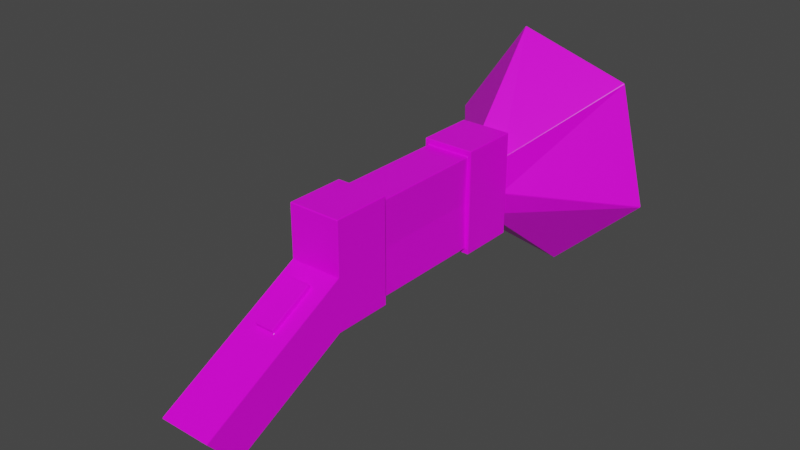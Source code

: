 # Source: RepairTool.blend  (saved by Blender 2.93.21; exported with 4.5.12 LTS)
import bpy
from mathutils import Matrix  # noqa: F401  (used for matrix-valued properties, if any)

bpy.ops.wm.read_factory_settings(use_empty=True)
scene = bpy.context.scene
scene.name = 'Scene'

# ---- collections
col_collection = bpy.data.collections.new('Collection'); scene.collection.children.link(col_collection)

# ---- images (referenced by path relative to the original .blend; pixels are not part of the script)
import os
ASSET_DIR = os.environ.get("B2B_ASSET_DIR", "")  # directory of the original .blend (textures are referenced by path, not embedded)
HERE = os.path.dirname(os.path.abspath(__file__))  # packed textures are extracted next to this script under _unpacked/

def load_image(name, relpath, width, height, colorspace="sRGB"):
    """Load a texture the original file referenced (path relative to the .blend, or extracted next to this script)."""
    p = next((c for c in (os.path.join(HERE, relpath), os.path.join(ASSET_DIR, relpath)) if relpath and os.path.exists(c)), "")
    if p:
        img = bpy.data.images.load(p, check_existing=True)
        img.name = name
    else:  # same state as the original file: an image datablock whose file is absent (Cycles renders it pink)
        img = bpy.data.images.new(name, width, height)
        img.source = "FILE"
        img.filepath = "//" + (relpath or name)
    img.colorspace_settings.name = colorspace
    return img
img_bugcolorpallete_png = load_image('BugColorPallete.png', 'Textures/BugColorPallete.png', 1024, 1024, 'sRGB')

# ---- materials (node trees are filled in below, after node groups)
mat_material = bpy.data.materials.new('Material')
mat_material.alpha_threshold = 0.0
mat_material.use_transparent_shadow = False
mat_material.line_color = (0.0, 0.0, 0.0, 1.0)

# ---- material node trees
mat_material.use_nodes = True; mat_material.node_tree.nodes.clear()
_N = mat_material.node_tree.nodes; _L = mat_material.node_tree.links
n0 = _N.new('ShaderNodeOutputMaterial'); n0.name = 'Material Output'; n0.location = (300, 300)
n1 = _N.new('ShaderNodeBsdfPrincipled'); n1.name = 'Principled BSDF'; n1.location = (10, 300)
n1.distribution = 'GGX'
n1.subsurface_method = 'BURLEY'
n1.inputs[2].default_value = 0.4
n1.inputs[3].default_value = 1.45
n1.inputs[27].default_value = (0.0, 0.0, 0.0, 1.0)
n1.inputs[28].default_value = 1.0
n2 = _N.new('ShaderNodeTexImage'); n2.name = 'Image Texture'; n2.location = (-354, 139)
n2.image = img_bugcolorpallete_png
n2.interpolation = 'Closest'
_L.new(n1.outputs[0], n0.inputs[0])
_L.new(n2.outputs[0], n1.inputs[0])
n0.is_active_output = True

# ---- world
world_world = bpy.data.worlds.new('World'); scene.world = world_world
world_world.use_nodes = True; world_world.node_tree.nodes.clear()
_N = world_world.node_tree.nodes; _L = world_world.node_tree.links
n0 = _N.new('ShaderNodeOutputWorld'); n0.name = 'World Output'; n0.location = (300, 300)
n1 = _N.new('ShaderNodeBackground'); n1.name = 'Background'; n1.location = (10, 300)
n1.inputs[0].default_value = (0.05088, 0.05088, 0.05088, 1.0)
_L.new(n1.outputs[0], n0.inputs[0])
n0.is_active_output = True
world_world.color = (0.05088, 0.05088, 0.05088)
world_world.use_sun_shadow = False
world_world.sun_shadow_jitter_overblur = 0.0

# ---- meshes
me_cube_003 = bpy.data.meshes.new('Cube.003')
me_cube_003.from_pydata([(-0.73, -1.635, -0.8231), (-0.73, -1.635, 0.8231), (-0.73, 1.635, -0.8231), (-0.73, 1.635, 0.8231), (0.73, -1.635, -0.8231), (0.73, -1.635, 0.8231), (0.73, 1.635, -0.8231), (0.73, 1.635, 0.8231), (-0.2722, -1.847, -0.1261), (-0.73, 1.635, 0.0), (0.73, 1.635, 0.0), (0.2722, -1.847, -0.1261), (0.2722, -2.451, -0.4848), (0.73, -3.291, -1.776), (-0.73, -3.291, -1.776), (-0.2722, -2.451, -0.4848), (0.73, -1.635, 0.0), (-0.73, -1.635, 0.0), (0.73, -3.7, -1.226), (-0.73, -3.7, -1.226), (0.2722, -1.879, -0.05629), (-0.2722, -1.879, -0.05629), (0.2722, -2.483, -0.415), (-0.2722, -2.483, -0.415), (3.046, 3.163, -0.5135), (2.302, 3.113, 1.28), (-0.6352, 3.113, 1.775), (-2.843, 3.338, 0.1556), (-1.829, 3.065, -1.521), (0.6352, 3.113, -1.775), (3.293, 3.064, -0.5553), (2.49, 3.011, 1.375), (-0.7272, 3.012, 1.908), (-3.115, 3.251, 0.183), (-2.004, 2.962, -1.622), (0.7134, 3.011, -1.91), (0.5227, 1.591, -0.114), (0.1446, 1.591, -0.404), (0.5043, 1.591, 0.2913), (-0.1446, 1.591, 0.404), (-0.5808, 1.591, 0.0318), (-0.4266, 1.591, -0.3549), (0.2073, 1.591, -0.5716), (0.6302, 1.591, -0.1605), (0.627, 1.591, 0.4151), (-0.2254, 1.591, 0.5749), (-0.6065, 1.591, 0.05127), (-0.6239, 1.591, -0.4973), (-0.6646, 1.591, -0.3958), (-0.09373, 1.237, -0.04984), (-0.09373, 1.237, 0.04984), (-0.1132, 2.102, -0.06022), (-0.1132, 2.102, 0.06022), (0.09373, 1.237, -0.04984), (0.09373, 1.237, 0.04984), (0.1132, 2.102, -0.06022), (0.1132, 2.102, 0.06022), (-0.1742, 3.229, 0.09263), (-0.1742, 3.229, -0.09263), (0.1742, 3.229, -0.09263), (0.1742, 3.229, 0.09263), (0.127, 2.356, -0.06751), (0.1239, 2.299, -0.06589), (0.1392, 2.581, -0.07399), (0.1361, 2.525, -0.07237), (0.1513, 2.806, -0.08047), (0.1483, 2.75, -0.07885), (0.1635, 3.032, -0.08696), (0.1605, 2.976, -0.08534), (0.1605, 2.976, 0.08534), (0.1635, 3.032, 0.08696), (0.1483, 2.75, 0.07885), (0.1513, 2.806, 0.08047), (0.1361, 2.525, 0.07237), (0.1392, 2.581, 0.07399), (0.1239, 2.299, 0.06589), (0.127, 2.356, 0.06751), (-0.127, 2.356, -0.06751), (-0.1239, 2.299, -0.06589), (-0.1392, 2.581, -0.07399), (-0.1361, 2.525, -0.07237), (-0.1513, 2.806, -0.08047), (-0.1483, 2.75, -0.07885), (-0.1635, 3.032, -0.08696), (-0.1605, 2.976, -0.08534), (-0.1605, 2.976, 0.08534), (-0.1635, 3.032, 0.08696), (-0.1483, 2.75, 0.07885), (-0.1513, 2.806, 0.08047), (-0.1361, 2.525, 0.07237), (-0.1392, 2.581, 0.07399), (-0.1239, 2.299, 0.06589), (-0.127, 2.356, 0.06751), (-0.2333, 2.275, 0.1241), (-0.239, 2.381, 0.1271), (-0.239, 2.381, -0.1271), (-0.2333, 2.275, -0.1241), (-0.2389, 2.504, 0.127), (-0.2443, 2.602, 0.1299), (-0.2443, 2.602, -0.1299), (-0.2389, 2.504, -0.127), (-0.2812, 2.725, 0.1495), (-0.287, 2.832, 0.1526), (-0.287, 2.832, -0.1526), (-0.2812, 2.725, -0.1495), (-0.2743, 2.956, 0.1459), (-0.2795, 3.052, 0.1486), (-0.2795, 3.052, -0.1486), (-0.2743, 2.956, -0.1459), (0.2333, 2.275, 0.1241), (0.239, 2.381, 0.1271), (0.2389, 2.504, 0.127), (0.2443, 2.602, 0.1299), (0.2812, 2.725, 0.1495), (0.287, 2.832, 0.1526), (0.2743, 2.956, 0.1459), (0.2795, 3.052, 0.1486), (0.239, 2.381, -0.1271), (0.2333, 2.275, -0.1241), (0.2443, 2.602, -0.1299), (0.2389, 2.504, -0.127), (0.287, 2.832, -0.1526), (0.2812, 2.725, -0.1495), (0.2795, 3.052, -0.1486), (0.2743, 2.956, -0.1459), (-0.73, 0.8173, -0.8231), (-0.73, -0.8173, -0.8231), (-0.73, -0.8173, 0.8231), (-0.73, 0.8173, 0.8231), (0.73, -0.8173, -0.8231), (0.73, 0.8173, -0.8231), (0.73, 0.8173, 0.8231), (0.73, -0.8173, 0.8231), (0.73, 0.8173, 0.0), (0.73, -0.8173, 0.0), (-0.73, -0.8173, 0.0), (-0.73, 0.8173, 0.0), (-0.6378, 0.8173, -0.7308), (-0.6378, -5.96e-08, -0.7308), (-0.6378, -0.8173, -0.7308), (-0.6378, -0.8173, 0.7308), (-0.6378, 5.96e-08, 0.7308), (-0.6378, 0.8173, 0.7308), (0.6378, -0.8173, -0.7308), (0.6378, 5.96e-08, -0.7308), (0.6378, 0.8173, -0.7308), (0.6378, 0.8173, 0.7308), (0.6378, -5.96e-08, 0.7308), (0.6378, -0.8173, 0.7308), (0.5996, 0.8173, 0.0), (0.5996, -5.96e-08, 0.0), (0.5996, -0.8173, 0.0), (-0.5996, -0.8173, 0.0), (-0.5996, 5.96e-08, 0.0), (-0.5996, 0.8173, 0.0)], [], [(136, 128, 3, 9), (9, 3, 7, 10), (134, 132, 5, 16), (16, 5, 1, 17), (126, 129, 4, 0), (132, 127, 1, 5), (8, 15, 23, 21), (129, 134, 16, 4), (2, 9, 10, 6), (125, 136, 9, 2), (13, 18, 19, 14), (17, 0, 14, 19), (0, 4, 13, 14), (4, 16, 18, 13), (8, 11, 16, 17), (12, 15, 19, 18), (15, 8, 17, 19), (11, 12, 18, 16), (20, 21, 23, 22), (11, 8, 21, 20), (12, 11, 20, 22), (15, 12, 22, 23), (29, 37, 36, 24), (25, 24, 36, 38), (26, 25, 38, 39), (40, 27, 26, 39), (41, 28, 27, 40), (37, 29, 28, 41), (30, 43, 42, 35), (43, 30, 31, 44), (44, 31, 32, 45), (32, 33, 46, 45), (33, 34, 47, 48, 46), (34, 35, 42, 47), (29, 24, 30, 35), (24, 25, 31, 30), (25, 26, 32, 31), (26, 27, 33, 32), (27, 28, 34, 33), (28, 29, 35, 34), (40, 39, 38, 36, 37, 41, 48, 47, 42, 43, 44, 45, 46), (40, 46, 48, 41), (49, 50, 52, 51), (86, 70, 60, 57), (55, 56, 54, 53), (53, 54, 50, 49), (51, 55, 53, 49), (56, 52, 50, 54), (58, 57, 60, 59), (70, 67, 59, 60), (88, 72, 69, 85), (77, 92, 89, 80), (79, 90, 87, 82), (81, 88, 85, 84), (83, 86, 57, 58), (51, 52, 91, 78), (52, 56, 75, 91), (92, 76, 73, 89), (90, 74, 71, 87), (76, 61, 64, 73), (74, 63, 66, 71), (72, 65, 68, 69), (67, 83, 58, 59), (55, 51, 78, 62), (61, 77, 80, 64), (63, 79, 82, 66), (65, 81, 84, 68), (79, 63, 119, 99), (65, 72, 114, 121), (76, 92, 94, 110), (62, 78, 96, 118), (78, 91, 93, 96), (73, 64, 120, 111), (63, 74, 112, 119), (84, 85, 105, 108), (77, 61, 117, 95), (92, 77, 95, 94), (75, 62, 118, 109), (85, 69, 115, 105), (61, 76, 110, 117), (86, 83, 107, 106), (70, 86, 106, 116), (68, 84, 108, 124), (56, 55, 62, 75), (94, 95, 96, 93), (98, 99, 100, 97), (102, 103, 104, 101), (106, 107, 108, 105), (110, 94, 93, 109), (112, 98, 97, 111), (114, 102, 101, 113), (116, 106, 105, 115), (95, 117, 118, 96), (99, 119, 120, 100), (103, 121, 122, 104), (107, 123, 124, 108), (117, 110, 109, 118), (119, 112, 111, 120), (121, 114, 113, 122), (123, 116, 115, 124), (91, 75, 109, 93), (71, 66, 122, 113), (90, 79, 99, 98), (67, 70, 116, 123), (64, 80, 100, 120), (74, 90, 98, 112), (69, 68, 124, 115), (80, 89, 97, 100), (81, 65, 121, 103), (89, 73, 111, 97), (88, 81, 103, 102), (66, 82, 104, 122), (72, 88, 102, 114), (83, 67, 123, 107), (87, 71, 113, 101), (82, 87, 101, 104), (0, 17, 135, 126), (125, 130, 145, 137), (136, 125, 137, 154), (6, 10, 133, 130), (133, 131, 146, 149), (134, 129, 143, 151), (7, 3, 128, 131), (135, 127, 140, 152), (127, 132, 148, 140), (2, 6, 130, 125), (129, 126, 139, 143), (132, 134, 151, 148), (10, 7, 131, 133), (126, 135, 152, 139), (128, 136, 154, 142), (17, 1, 127, 135), (130, 133, 149, 145), (131, 128, 142, 146), (139, 152, 153, 138), (138, 153, 154, 137), (145, 149, 150, 144), (144, 150, 151, 143), (146, 142, 141, 147), (147, 141, 140, 148), (137, 145, 144, 138), (138, 144, 143, 139), (149, 146, 147, 150), (150, 147, 148, 151), (152, 140, 141, 153), (153, 141, 142, 154)])
_uv = me_cube_003.uv_layers.new(name='UVMap')
_uv.uv.foreach_set('vector', [0.1218, 0.1218, 0.1218, 0.1218, 0.1218, 0.1218, 0.1218, 0.1218, 0.1218, 0.1218, 0.1218, 0.1218, 0.1218, 0.1218, 0.1218, 0.1218, 0.1218, 0.1218, 0.1218, 0.1218, 0.1218, 0.1218, 0.1218, 0.1218, 0.1218, 0.1218, 0.1218, 0.1218, 0.1218, 0.1218, 0.1218, 0.1218, 0.1218, 0.1218, 0.1218, 0.1218, 0.1218, 0.1218, 0.1218, 0.1218, 0.1218, 0.1218, 0.1218, 0.1218, 0.1218, 0.1218, 0.1218, 0.1218, 0.128, 0.5744, 0.128, 0.5744, 0.128, 0.5744, 0.128, 0.5744, 0.1218, 0.1218, 0.1218, 0.1218, 0.1218, 0.1218, 0.1218, 0.1218, 0.1218, 0.1218, 0.1218, 0.1218, 0.1218, 0.1218, 0.1218, 0.1218, 0.1218, 0.1218, 0.1218, 0.1218, 0.1218, 0.1218, 0.1218, 0.1218, 0.1218, 0.1218, 0.1218, 0.1218, 0.1218, 0.1218, 0.1218, 0.1218, 0.1218, 0.1218, 0.1218, 0.1218, 0.1218, 0.1218, 0.1218, 0.1218, 0.1218, 0.1218, 0.1218, 0.1218, 0.1218, 0.1218, 0.1218, 0.1218, 0.1218, 0.1218, 0.1218, 0.1218, 0.1218, 0.1218, 0.1218, 0.1218, 0.1218, 0.1218, 0.1218, 0.1218, 0.1218, 0.1218, 0.1218, 0.1218, 0.1218, 0.1218, 0.1218, 0.1218, 0.1218, 0.1218, 0.1218, 0.1218, 0.1218, 0.1218, 0.1218, 0.1218, 0.1218, 0.1218, 0.1218, 0.1218, 0.1218, 0.1218, 0.1218, 0.1218, 0.1218, 0.1218, 0.1218, 0.1218, 0.1031, 0.5682, 0.1031, 0.5682, 0.1031, 0.5682, 0.1031, 0.5682, 0.128, 0.5744, 0.128, 0.5744, 0.128, 0.5744, 0.128, 0.5744, 0.128, 0.5744, 0.128, 0.5744, 0.128, 0.5744, 0.128, 0.5744, 0.128, 0.5744, 0.128, 0.5744, 0.128, 0.5744, 0.128, 0.5744, 0.3811, 0.7895, 0.3811, 0.7895, 0.3811, 0.7895, 0.3811, 0.7895, 0.3811, 0.7895, 0.3811, 0.7895, 0.3811, 0.7895, 0.3811, 0.7895, 0.3811, 0.7895, 0.3811, 0.7895, 0.3811, 0.7895, 0.3811, 0.7895, 0.3811, 0.7895, 0.3811, 0.7895, 0.3811, 0.7895, 0.3811, 0.7895, 0.3811, 0.7895, 0.3811, 0.7895, 0.3811, 0.7895, 0.3811, 0.7895, 0.3811, 0.7895, 0.3811, 0.7895, 0.3811, 0.7895, 0.3811, 0.7895, 0.3811, 0.7895, 0.3811, 0.7895, 0.3811, 0.7895, 0.3811, 0.7895, 0.3811, 0.7895, 0.3811, 0.7895, 0.3811, 0.7895, 0.3811, 0.7895, 0.3811, 0.7895, 0.3811, 0.7895, 0.3811, 0.7895, 0.3811, 0.7895, 0.3811, 0.7895, 0.3811, 0.7895, 0.3811, 0.7895, 0.3811, 0.7895, 0.3811, 0.7895, 0.3811, 0.7895, 0.3811, 0.7895, 0.3811, 0.7895, 0.3811, 0.7895, 0.3811, 0.7895, 0.3811, 0.7895, 0.3811, 0.7895, 0.3811, 0.7895, 0.3811, 0.7895, 0.3811, 0.7895, 0.3811, 0.7895, 0.3811, 0.7895, 0.3811, 0.7895, 0.3811, 0.7895, 0.3811, 0.7895, 0.3811, 0.7895, 0.3811, 0.7895, 0.3811, 0.7895, 0.3811, 0.7895, 0.3811, 0.7895, 0.3811, 0.7895, 0.3811, 0.7895, 0.3811, 0.7895, 0.3811, 0.7895, 0.3811, 0.7895, 0.3811, 0.7895, 0.3811, 0.7895, 0.3811, 0.7895, 0.3811, 0.7895, 0.3811, 0.7895, 0.3811, 0.7895, 0.3811, 0.7895, 0.3811, 0.7895, 0.3811, 0.7895, 0.3811, 0.7895, 0.3811, 0.7895, 0.3811, 0.7895, 0.3811, 0.7895, 0.3811, 0.7895, 0.3811, 0.7895, 0.3811, 0.7895, 0.3811, 0.7895, 0.3811, 0.7895, 0.3811, 0.7895, 0.3811, 0.7895, 0.3811, 0.7895, 0.3811, 0.7895, 0.3811, 0.7895, 0.3811, 0.7895, 0.1683, 0.1776, 0.1683, 0.1776, 0.1683, 0.1776, 0.1683, 0.1776, 0.1683, 0.1776, 0.1683, 0.1776, 0.1683, 0.1776, 0.1683, 0.1776, 0.1683, 0.1776, 0.1683, 0.1776, 0.1683, 0.1776, 0.1683, 0.1776, 0.8937, 0.8813, 0.8937, 0.8813, 0.8937, 0.8813, 0.8937, 0.8813, 0.1683, 0.1776, 0.1683, 0.1776, 0.1683, 0.1776, 0.1683, 0.1776, 0.1683, 0.1776, 0.1683, 0.1776, 0.1683, 0.1776, 0.1683, 0.1776, 0.1838, 0.1745, 0.1838, 0.1745, 0.1838, 0.1745, 0.1838, 0.1745, 0.1683, 0.1776, 0.1683, 0.1776, 0.1683, 0.1776, 0.1683, 0.1776, 0.1683, 0.1776, 0.1683, 0.1776, 0.1683, 0.1776, 0.1683, 0.1776, 0.1683, 0.1776, 0.1683, 0.1776, 0.1683, 0.1776, 0.1683, 0.1776, 0.1683, 0.1776, 0.1683, 0.1776, 0.1683, 0.1776, 0.1683, 0.1776, 0.1683, 0.1776, 0.1683, 0.1776, 0.1683, 0.1776, 0.1683, 0.1776, 0.1683, 0.1776, 0.1683, 0.1776, 0.1683, 0.1776, 0.1683, 0.1776, 0.1683, 0.1776, 0.1683, 0.1776, 0.1683, 0.1776, 0.1683, 0.1776, 0.1683, 0.1776, 0.1683, 0.1776, 0.1683, 0.1776, 0.1683, 0.1776, 0.1683, 0.1776, 0.1683, 0.1776, 0.1683, 0.1776, 0.1683, 0.1776, 0.1683, 0.1776, 0.1683, 0.1776, 0.1683, 0.1776, 0.1683, 0.1776, 0.1683, 0.1776, 0.1683, 0.1776, 0.1683, 0.1776, 0.1683, 0.1776, 0.1683, 0.1776, 0.1683, 0.1776, 0.1683, 0.1776, 0.1683, 0.1776, 0.1683, 0.1776, 0.1683, 0.1776, 0.1683, 0.1776, 0.1683, 0.1776, 0.1683, 0.1776, 0.1683, 0.1776, 0.1683, 0.1776, 0.1683, 0.1776, 0.1683, 0.1776, 0.1683, 0.1776, 0.1683, 0.1776, 0.1683, 0.1776, 0.1683, 0.1776, 0.1683, 0.1776, 0.1683, 0.1776, 0.1683, 0.1776, 0.1683, 0.1776, 0.1683, 0.1776, 0.1683, 0.1776, 0.1683, 0.1776, 0.1683, 0.1776, 0.1683, 0.1776, 0.1683, 0.1776, 0.1683, 0.1776, 0.6333, 0.08765, 0.6333, 0.08765, 0.6333, 0.08765, 0.6333, 0.08765, 0.6333, 0.08765, 0.6333, 0.08765, 0.6333, 0.08765, 0.6333, 0.08765, 0.6333, 0.08765, 0.6333, 0.08765, 0.6333, 0.08765, 0.6333, 0.08765, 0.8937, 0.8813, 0.8937, 0.8813, 0.8937, 0.8813, 0.8937, 0.8813, 0.8937, 0.8813, 0.8937, 0.8813, 0.8937, 0.8813, 0.8937, 0.8813, 0.8937, 0.8813, 0.8937, 0.8813, 0.8937, 0.8813, 0.8937, 0.8813, 0.6333, 0.08765, 0.6333, 0.08765, 0.6333, 0.08765, 0.6333, 0.08765, 0.8937, 0.8813, 0.8937, 0.8813, 0.8937, 0.8813, 0.8937, 0.8813, 0.6333, 0.08765, 0.6333, 0.08765, 0.6333, 0.08765, 0.6333, 0.08765, 0.6333, 0.08765, 0.6333, 0.08765, 0.6333, 0.08765, 0.6333, 0.08765, 0.8937, 0.8813, 0.8937, 0.8813, 0.8937, 0.8813, 0.8937, 0.8813, 0.8937, 0.8813, 0.8937, 0.8813, 0.8937, 0.8813, 0.8937, 0.8813, 0.6333, 0.08765, 0.6333, 0.08765, 0.6333, 0.08765, 0.6333, 0.08765, 0.6333, 0.08765, 0.6333, 0.08765, 0.6333, 0.08765, 0.6333, 0.08765, 0.6333, 0.08765, 0.6333, 0.08765, 0.6333, 0.08765, 0.6333, 0.08765, 0.8937, 0.8813, 0.8937, 0.8813, 0.8937, 0.8813, 0.8937, 0.8813, 0.1683, 0.1776, 0.1683, 0.1776, 0.1683, 0.1776, 0.1683, 0.1776, 0.6333, 0.08765, 0.6333, 0.08765, 0.6333, 0.08765, 0.6333, 0.08765, 0.6333, 0.08765, 0.6333, 0.08765, 0.6333, 0.08765, 0.6333, 0.08765, 0.6333, 0.08765, 0.6333, 0.08765, 0.6333, 0.08765, 0.6333, 0.08765, 0.6333, 0.08765, 0.6333, 0.08765, 0.6333, 0.08765, 0.6333, 0.08765, 0.6333, 0.08765, 0.6333, 0.08765, 0.6333, 0.08765, 0.6333, 0.08765, 0.6333, 0.08765, 0.6333, 0.08765, 0.6333, 0.08765, 0.6333, 0.08765, 0.6333, 0.08765, 0.6333, 0.08765, 0.6333, 0.08765, 0.6333, 0.08765, 0.6333, 0.08765, 0.6333, 0.08765, 0.6333, 0.08765, 0.6333, 0.08765, 0.6333, 0.08765, 0.6333, 0.08765, 0.6333, 0.08765, 0.6333, 0.08765, 0.6333, 0.08765, 0.6333, 0.08765, 0.6333, 0.08765, 0.6333, 0.08765, 0.6333, 0.08765, 0.6333, 0.08765, 0.6333, 0.08765, 0.6333, 0.08765, 0.6333, 0.08765, 0.6333, 0.08765, 0.6333, 0.08765, 0.6333, 0.08765, 0.6333, 0.08765, 0.6333, 0.08765, 0.6333, 0.08765, 0.6333, 0.08765, 0.6333, 0.08765, 0.6333, 0.08765, 0.6333, 0.08765, 0.6333, 0.08765, 0.6333, 0.08765, 0.6333, 0.08765, 0.6333, 0.08765, 0.6333, 0.08765, 0.6333, 0.08765, 0.6333, 0.08765, 0.6333, 0.08765, 0.6333, 0.08765, 0.8937, 0.8813, 0.8937, 0.8813, 0.8937, 0.8813, 0.8937, 0.8813, 0.8937, 0.8813, 0.8937, 0.8813, 0.8937, 0.8813, 0.8937, 0.8813, 0.6333, 0.08765, 0.6333, 0.08765, 0.6333, 0.08765, 0.6333, 0.08765, 0.6333, 0.08765, 0.6333, 0.08765, 0.6333, 0.08765, 0.6333, 0.08765, 0.8937, 0.8813, 0.8937, 0.8813, 0.8937, 0.8813, 0.8937, 0.8813, 0.6333, 0.08765, 0.6333, 0.08765, 0.6333, 0.08765, 0.6333, 0.08765, 0.8937, 0.8813, 0.8937, 0.8813, 0.8937, 0.8813, 0.8937, 0.8813, 0.8937, 0.8813, 0.8937, 0.8813, 0.8937, 0.8813, 0.8937, 0.8813, 0.6333, 0.08765, 0.6333, 0.08765, 0.6333, 0.08765, 0.6333, 0.08765, 0.8937, 0.8813, 0.8937, 0.8813, 0.8937, 0.8813, 0.8937, 0.8813, 0.6333, 0.08765, 0.6333, 0.08765, 0.6333, 0.08765, 0.6333, 0.08765, 0.8937, 0.8813, 0.8937, 0.8813, 0.8937, 0.8813, 0.8937, 0.8813, 0.6333, 0.08765, 0.6333, 0.08765, 0.6333, 0.08765, 0.6333, 0.08765, 0.6333, 0.08765, 0.6333, 0.08765, 0.6333, 0.08765, 0.6333, 0.08765, 0.8937, 0.8813, 0.8937, 0.8813, 0.8937, 0.8813, 0.8937, 0.8813, 0.8937, 0.8813, 0.8937, 0.8813, 0.8937, 0.8813, 0.8937, 0.8813, 0.1218, 0.1218, 0.1218, 0.1218, 0.1218, 0.1218, 0.1218, 0.1218, 0.1218, 0.1218, 0.1218, 0.1218, 0.1218, 0.1218, 0.1218, 0.1218, 0.1218, 0.1218, 0.1218, 0.1218, 0.1218, 0.1218, 0.1218, 0.1218, 0.1218, 0.1218, 0.1218, 0.1218, 0.1218, 0.1218, 0.1218, 0.1218, 0.1218, 0.1218, 0.1218, 0.1218, 0.1218, 0.1218, 0.1218, 0.1218, 0.1218, 0.1218, 0.1218, 0.1218, 0.1218, 0.1218, 0.1218, 0.1218, 0.1218, 0.1218, 0.1218, 0.1218, 0.1218, 0.1218, 0.1218, 0.1218, 0.1218, 0.1218, 0.1218, 0.1218, 0.1218, 0.1218, 0.1218, 0.1218, 0.1218, 0.1218, 0.1218, 0.1218, 0.1218, 0.1218, 0.1218, 0.1218, 0.1218, 0.1218, 0.1218, 0.1218, 0.1218, 0.1218, 0.1218, 0.1218, 0.1218, 0.1218, 0.1218, 0.1218, 0.1218, 0.1218, 0.1218, 0.1218, 0.1218, 0.1218, 0.1218, 0.1218, 0.1218, 0.1218, 0.1218, 0.1218, 0.1218, 0.1218, 0.1218, 0.1218, 0.1218, 0.1218, 0.1218, 0.1218, 0.1218, 0.1218, 0.1218, 0.1218, 0.1218, 0.1218, 0.1218, 0.1218, 0.1218, 0.1218, 0.1218, 0.1218, 0.1218, 0.1218, 0.1218, 0.1218, 0.1218, 0.1218, 0.1218, 0.1218, 0.1218, 0.1218, 0.1218, 0.1218, 0.1218, 0.1218, 0.1218, 0.1218, 0.1218, 0.1218, 0.1218, 0.1218, 0.1218, 0.1218, 0.1218, 0.1218, 0.1218, 0.1218, 0.1218, 0.1218, 0.1218, 0.1218, 0.1218, 0.1218, 0.1218, 0.1218, 0.1218, 0.1218, 0.1218, 0.1218, 0.1218, 0.1218, 0.1218, 0.1218, 0.1218, 0.1218, 0.1218, 0.1218, 0.1218, 0.1218, 0.1218, 0.1218, 0.1218, 0.1218, 0.1218, 0.1218, 0.1218, 0.1218, 0.1218, 0.1218, 0.1218, 0.1218, 0.1218, 0.1218, 0.1218, 0.1218, 0.1218, 0.1218, 0.1218, 0.1218, 0.1218, 0.1218, 0.1218, 0.1218, 0.1218, 0.1218, 0.1218, 0.1218, 0.1218, 0.1218, 0.1218, 0.1218, 0.1218, 0.1218, 0.1218, 0.1218, 0.1218, 0.1218, 0.1218, 0.1218, 0.1218, 0.1218, 0.1218, 0.1218, 0.1218, 0.1218, 0.1218, 0.1218, 0.1218, 0.1218, 0.1218, 0.1218, 0.1218, 0.1218, 0.1218, 0.1218, 0.1218, 0.1218, 0.1218, 0.1218, 0.1218, 0.1218, 0.1218, 0.1218, 0.1218, 0.1218, 0.1218, 0.1218, 0.1218, 0.1218, 0.1218, 0.1218, 0.1218, 0.1218, 0.1218, 0.1218])
me_cube_003.materials.append(mat_material)
me_cube_003.use_remesh_fix_poles = True
me_cube_003.use_remesh_preserve_attributes = False
me_cube_003.update()

# ---- objects
ob_cube_001 = bpy.data.objects.new('Cube.001', me_cube_003)

# ---- transforms, parenting, visibility, modifiers, constraints
ob_cube_001.location = (0.0, 0.0, 0.0)
ob_cube_001.scale = (0.12, 0.2435, 0.2158)
_m = ob_cube_001.modifiers.new('Bevel', 'BEVEL')

# ---- collection membership
col_collection.objects.link(ob_cube_001)

# ---- scene / render settings (as saved in the file)
scene.frame_start = 1; scene.frame_end = 250; scene.frame_set(1)
scene.render.engine = 'BLENDER_EEVEE_NEXT'
scene.cycles.use_denoising = False
scene.cycles.samples = 128
scene.cycles.sampling_pattern = 'TABULATED_SOBOL'
scene.cycles.use_adaptive_sampling = False
scene.cycles.use_light_tree = False
scene.view_settings.view_transform = 'Filmic'
bpy.context.view_layer.update()

# ---- added for rendering (the .blend has no active camera and no usable light): camera, sun
cam_auto = bpy.data.cameras.new('AutoCamera')
cam_auto.lens = 50.0
cam_auto.sensor_width = 36.0
cam_auto.clip_end = 1000.0
ob_auto_camera = bpy.data.objects.new('AutoCamera', cam_auto)
scene.collection.objects.link(ob_auto_camera)
ob_auto_camera.location = (1.90369, -2.31542, 1.51393)
ob_auto_camera.rotation_euler = (1.09748, -7.21219e-08, 0.694738)
scene.camera = ob_auto_camera
light_auto_sun = bpy.data.lights.new('AutoSun', 'SUN')
light_auto_sun.energy = 3.0
light_auto_sun.angle = 0.0523599
ob_auto_sun = bpy.data.objects.new('AutoSun', light_auto_sun)
scene.collection.objects.link(ob_auto_sun)
ob_auto_sun.rotation_euler = (0.872665, 0.174533, 0.523599)
bpy.context.view_layer.update()
